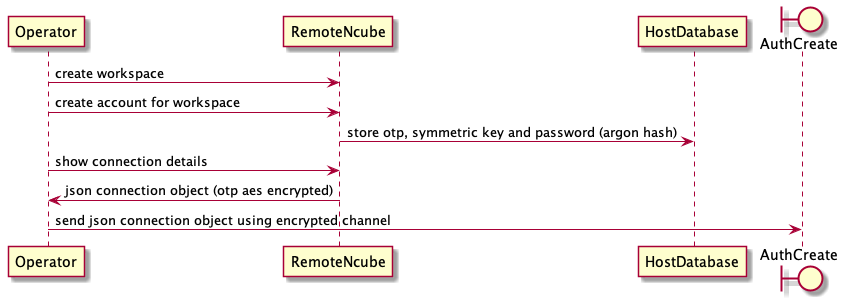

The diagram above was rendered by PlantUML. Its source (embedded in the PNG):
@startuml
  Operator -> RemoteNcube: create workspace
  Operator -> RemoteNcube: create account for workspace
  RemoteNcube -> HostDatabase: store otp, symmetric key and password (argon hash)
  Operator -> RemoteNcube: show connection details
  RemoteNcube -> Operator: json connection object (otp aes encrypted)
  boundary AuthCreate
  Operator -> AuthCreate: send json connection object using encrypted channel
@enduml